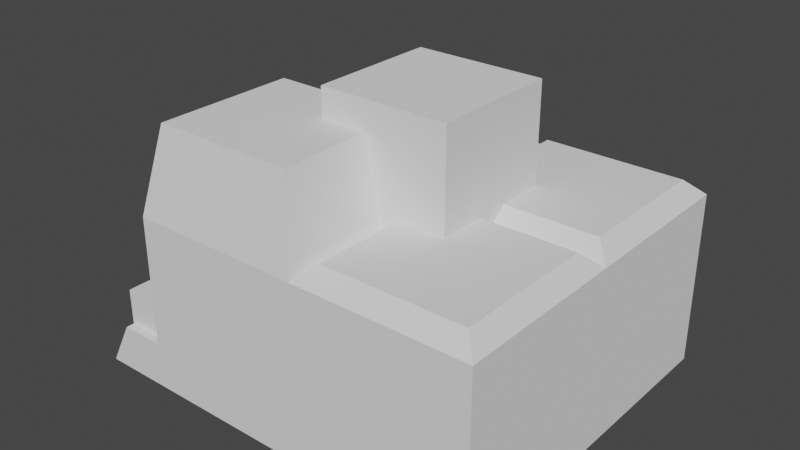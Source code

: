 # Source: miner.blend  (saved by Blender 3.5.10; exported with 4.5.12 LTS)
import bpy
from mathutils import Matrix  # noqa: F401  (used for matrix-valued properties, if any)

bpy.ops.wm.read_factory_settings(use_empty=True)
scene = bpy.context.scene
scene.name = 'Scene'

# ---- collections
col_collection = bpy.data.collections.new('Collection'); scene.collection.children.link(col_collection)

# ---- world
world_world = bpy.data.worlds.new('World'); scene.world = world_world
world_world.use_nodes = True; world_world.node_tree.nodes.clear()
_N = world_world.node_tree.nodes; _L = world_world.node_tree.links
n0 = _N.new('ShaderNodeOutputWorld'); n0.name = 'World Output'; n0.location = (300, 300)
n1 = _N.new('ShaderNodeBackground'); n1.name = 'Background'; n1.location = (10, 300)
n1.inputs[0].default_value = (0.05088, 0.05088, 0.05088, 1.0)
_L.new(n1.outputs[0], n0.inputs[0])
n0.is_active_output = True
world_world.color = (0.05088, 0.05088, 0.05088)
world_world.use_sun_shadow = False
world_world.sun_shadow_jitter_overblur = 0.0

# ---- meshes
me_minermesh = bpy.data.meshes.new('MinerMesh')
me_minermesh.from_pydata([(1.0, 1.0, 0.0), (1.0, 1.0, 1.0), (1.0, -1.0, 0.0), (1.0, -1.0, 1.0), (-1.0, 1.0, 0.0), (-1.0, 1.0, 1.0), (-1.0, -1.0, 0.0), (-1.0, -1.0, 1.0), (3.258e-07, -1.0, 0.0), (3.258e-07, -1.0, 1.0), (-3.258e-07, 1.0, 0.0), (-3.258e-07, 1.0, 1.0), (1.0, 3.258e-07, 0.0), (1.0, 3.258e-07, 1.0), (-1.0, -3.258e-07, 0.0), (-1.0, -3.258e-07, 1.0), (0.0, 0.0, 1.0), (0.0, 0.0, 0.0), (0.09566, 0.09566, 1.088), (0.9043, 0.09566, 1.088), (0.9043, 0.9043, 1.088), (0.09566, 0.9043, 1.088), (-0.9043, 0.09566, 1.088), (-0.09566, 0.09566, 1.088), (-0.09566, 0.9043, 1.088), (-0.9043, 0.9043, 1.088), (-0.9043, -0.9043, 1.489), (-0.09566, -0.9043, 1.489), (-0.09566, -0.09566, 1.489), (-0.9043, -0.09566, 1.489), (0.09566, -0.9043, 1.088), (0.9043, -0.9043, 1.088), (0.9043, -0.09566, 1.088), (0.09566, -0.09566, 1.088), (0.3718, 0.3718, 0.4178), (0.3718, 0.3718, 1.65), (0.3718, -0.3718, 0.4178), (0.3718, -0.3718, 1.65), (-0.3718, 0.3718, 0.4178), (-0.3718, 0.3718, 1.65), (-0.3718, -0.3718, 0.4178), (-0.3718, -0.3718, 1.65), (1.0, 1.0, 0.2613), (1.0, -1.0, 0.2613), (-1.0, -1.0, 0.2613), (-1.0, 1.0, 0.2613), (-3.258e-07, 1.0, 0.2613), (3.258e-07, -1.0, 0.2613), (-1.0, -3.258e-07, 0.2613), (1.0, 3.258e-07, 0.2613), (-1.398, -1.0, 0.0), (-1.398, -6.517e-07, 0.0), (-0.9602, -0.04366, 0.2431), (-0.9602, -0.04366, 0.4618), (-0.9602, -0.1756, 0.2431), (-0.9602, -0.1756, 0.4618), (-1.269, -0.04366, 0.2431), (-1.269, -0.04366, 0.4618), (-1.269, -0.1756, 0.2431), (-1.269, -0.1756, 0.4618), (-0.9602, -0.8129, 0.2431), (-0.9602, -0.8129, 0.4618), (-0.9602, -0.9449, 0.2431), (-0.9602, -0.9449, 0.4618), (-1.269, -0.8129, 0.2431), (-1.269, -0.8129, 0.4618), (-1.269, -0.9449, 0.2431), (-1.269, -0.9449, 0.4618), (-1.0, -0.881, 0.3675), (-1.0, -0.881, 0.8682), (-1.0, -0.119, 0.8682), (-1.0, -0.119, 0.3675), (-0.701, -0.881, 0.8682), (-0.701, -0.881, 0.3675), (-0.701, -0.119, 0.3675), (-0.701, -0.119, 0.8682), (-1.258, -1.0, 0.0), (-1.258, -6.061e-07, 0.0), (-1.258, -6.061e-07, 0.2613), (-1.258, -1.0, 0.2613)], [], [(49, 13, 3, 43), (47, 9, 7, 44), (48, 15, 5, 45), (46, 11, 1, 42), (17, 14, 4, 10), (18, 19, 20, 21), (22, 23, 24, 25), (12, 17, 10, 0), (45, 5, 11, 46), (43, 3, 9, 47), (2, 8, 17, 12), (26, 27, 28, 29), (30, 31, 32, 33), (8, 6, 14, 17), (70, 71, 74, 75), (42, 1, 13, 49), (16, 13, 19, 18), (13, 1, 20, 19), (1, 11, 21, 20), (11, 16, 18, 21), (15, 16, 23, 22), (16, 11, 24, 23), (11, 5, 25, 24), (5, 15, 22, 25), (7, 9, 27, 26), (9, 16, 28, 27), (16, 15, 29, 28), (15, 7, 26, 29), (9, 3, 31, 30), (3, 13, 32, 31), (13, 16, 33, 32), (16, 9, 30, 33), (34, 35, 37, 36), (36, 37, 41, 40), (40, 41, 39, 38), (38, 39, 35, 34), (36, 40, 38, 34), (41, 37, 35, 39), (0, 42, 49, 12), (77, 76, 50, 51), (2, 43, 47, 8), (4, 45, 46, 10), (10, 46, 42, 0), (14, 48, 45, 4), (8, 47, 44, 6), (12, 49, 43, 2), (78, 77, 51), (79, 78, 51, 50), (76, 79, 50), (52, 53, 55, 54), (54, 55, 59, 58), (58, 59, 57, 56), (56, 57, 53, 52), (54, 58, 56, 52), (59, 55, 53, 57), (60, 61, 63, 62), (62, 63, 67, 66), (66, 67, 65, 64), (64, 65, 61, 60), (62, 66, 64, 60), (67, 63, 61, 65), (44, 7, 69, 68), (7, 15, 70, 69), (15, 48, 71, 70), (48, 44, 68, 71), (73, 72, 75, 74), (71, 68, 73, 74), (69, 70, 75, 72), (68, 69, 72, 73), (6, 44, 79, 76), (44, 48, 78, 79), (48, 14, 77, 78), (14, 6, 76, 77)])
_uv = me_minermesh.uv_layers.new(name='UVMap')
_uv.uv.foreach_set('vector', [0.4403, 0.125, 0.625, 0.125, 0.625, 0.25, 0.4403, 0.25, 0.4403, 0.375, 0.625, 0.375, 0.625, 0.5, 0.4403, 0.5, 0.4403, 0.625, 0.625, 0.625, 0.625, 0.75, 0.4403, 0.75, 0.4403, 0.875, 0.625, 0.875, 0.625, 1.0, 0.4403, 1.0, 0.25, 0.625, 0.375, 0.625, 0.375, 0.75, 0.25, 0.75, 0.762, 0.637, 0.863, 0.637, 0.863, 0.738, 0.762, 0.738, 0.637, 0.637, 0.738, 0.637, 0.738, 0.738, 0.637, 0.738, 0.125, 0.625, 0.25, 0.625, 0.25, 0.75, 0.125, 0.75, 0.4403, 0.75, 0.625, 0.75, 0.625, 0.875, 0.4403, 0.875, 0.4403, 0.25, 0.625, 0.25, 0.625, 0.375, 0.4403, 0.375, 0.125, 0.5, 0.25, 0.5, 0.25, 0.625, 0.125, 0.625, 0.637, 0.512, 0.738, 0.512, 0.738, 0.613, 0.637, 0.613, 0.762, 0.512, 0.863, 0.512, 0.863, 0.613, 0.762, 0.613, 0.25, 0.5, 0.375, 0.5, 0.375, 0.625, 0.25, 0.625, 0.5953, 0.6101, 0.4701, 0.6101, 0.4701, 0.6101, 0.5953, 0.6101, 0.4403, 0.0, 0.625, 0.0, 0.625, 0.125, 0.4403, 0.125, 0.75, 0.625, 0.875, 0.625, 0.863, 0.637, 0.762, 0.637, 0.875, 0.625, 0.875, 0.75, 0.863, 0.738, 0.863, 0.637, 0.875, 0.75, 0.75, 0.75, 0.762, 0.738, 0.863, 0.738, 0.75, 0.75, 0.75, 0.625, 0.762, 0.637, 0.762, 0.738, 0.625, 0.625, 0.75, 0.625, 0.738, 0.637, 0.637, 0.637, 0.75, 0.625, 0.75, 0.75, 0.738, 0.738, 0.738, 0.637, 0.75, 0.75, 0.625, 0.75, 0.637, 0.738, 0.738, 0.738, 0.625, 0.75, 0.625, 0.625, 0.637, 0.637, 0.637, 0.738, 0.625, 0.5, 0.75, 0.5, 0.738, 0.512, 0.637, 0.512, 0.75, 0.5, 0.75, 0.625, 0.738, 0.613, 0.738, 0.512, 0.75, 0.625, 0.625, 0.625, 0.637, 0.613, 0.738, 0.613, 0.625, 0.625, 0.625, 0.5, 0.637, 0.512, 0.637, 0.613, 0.75, 0.5, 0.875, 0.5, 0.863, 0.512, 0.762, 0.512, 0.875, 0.5, 0.875, 0.625, 0.863, 0.613, 0.863, 0.512, 0.875, 0.625, 0.75, 0.625, 0.762, 0.613, 0.863, 0.613, 0.75, 0.625, 0.75, 0.5, 0.762, 0.512, 0.762, 0.613, 0.375, 0.0, 0.625, 0.0, 0.625, 0.25, 0.375, 0.25, 0.375, 0.25, 0.625, 0.25, 0.625, 0.5, 0.375, 0.5, 0.375, 0.5, 0.625, 0.5, 0.625, 0.75, 0.375, 0.75, 0.375, 0.75, 0.625, 0.75, 0.625, 1.0, 0.375, 1.0, 0.125, 0.5, 0.375, 0.5, 0.375, 0.75, 0.125, 0.75, 0.625, 0.5, 0.875, 0.5, 0.875, 0.75, 0.625, 0.75, 0.375, 0.0, 0.4403, 0.0, 0.4403, 0.125, 0.375, 0.125, 0.375, 0.625, 0.375, 0.5, 0.375, 0.5, 0.375, 0.625, 0.375, 0.25, 0.4403, 0.25, 0.4403, 0.375, 0.375, 0.375, 0.375, 0.75, 0.4403, 0.75, 0.4403, 0.875, 0.375, 0.875, 0.375, 0.875, 0.4403, 0.875, 0.4403, 1.0, 0.375, 1.0, 0.375, 0.625, 0.4403, 0.625, 0.4403, 0.75, 0.375, 0.75, 0.375, 0.375, 0.4403, 0.375, 0.4403, 0.5, 0.375, 0.5, 0.375, 0.125, 0.4403, 0.125, 0.4403, 0.25, 0.375, 0.25, 0.4403, 0.625, 0.375, 0.625, 0.4403, 0.625, 0.4403, 0.5, 0.4403, 0.625, 0.4403, 0.625, 0.4403, 0.5, 0.375, 0.5, 0.4403, 0.5, 0.375, 0.5, 0.375, 0.0, 0.625, 0.0, 0.625, 0.25, 0.375, 0.25, 0.375, 0.25, 0.625, 0.25, 0.625, 0.5, 0.375, 0.5, 0.375, 0.5, 0.625, 0.5, 0.625, 0.75, 0.375, 0.75, 0.375, 0.75, 0.625, 0.75, 0.625, 1.0, 0.375, 1.0, 0.125, 0.5, 0.375, 0.5, 0.375, 0.75, 0.125, 0.75, 0.625, 0.5, 0.875, 0.5, 0.875, 0.75, 0.625, 0.75, 0.375, 0.0, 0.625, 0.0, 0.625, 0.25, 0.375, 0.25, 0.375, 0.25, 0.625, 0.25, 0.625, 0.5, 0.375, 0.5, 0.375, 0.5, 0.625, 0.5, 0.625, 0.75, 0.375, 0.75, 0.375, 0.75, 0.625, 0.75, 0.625, 1.0, 0.375, 1.0, 0.125, 0.5, 0.375, 0.5, 0.375, 0.75, 0.125, 0.75, 0.625, 0.5, 0.875, 0.5, 0.875, 0.75, 0.625, 0.75, 0.4403, 0.5, 0.625, 0.5, 0.5953, 0.5149, 0.4701, 0.5149, 0.625, 0.5, 0.625, 0.625, 0.5953, 0.6101, 0.5953, 0.5149, 0.625, 0.625, 0.4403, 0.625, 0.4701, 0.6101, 0.5953, 0.6101, 0.4403, 0.625, 0.4403, 0.5, 0.4701, 0.5149, 0.4701, 0.6101, 0.4701, 0.5149, 0.5953, 0.5149, 0.5953, 0.6101, 0.4701, 0.6101, 0.4701, 0.6101, 0.4701, 0.5149, 0.4701, 0.5149, 0.4701, 0.6101, 0.5953, 0.5149, 0.5953, 0.6101, 0.5953, 0.6101, 0.5953, 0.5149, 0.4701, 0.5149, 0.5953, 0.5149, 0.5953, 0.5149, 0.4701, 0.5149, 0.375, 0.5, 0.4403, 0.5, 0.4403, 0.5, 0.375, 0.5, 0.4403, 0.5, 0.4403, 0.625, 0.4403, 0.625, 0.4403, 0.5, 0.4403, 0.625, 0.375, 0.625, 0.375, 0.625, 0.4403, 0.625, 0.375, 0.625, 0.375, 0.5, 0.375, 0.5, 0.375, 0.625])
me_minermesh.update()

# ---- objects
ob_minermesh = bpy.data.objects.new('MinerMesh', me_minermesh)

# ---- transforms, parenting, visibility, modifiers, constraints
ob_minermesh.location = (0.0, 0.0, 0.0)

# ---- collection membership
col_collection.objects.link(ob_minermesh)

# ---- scene / render settings (as saved in the file)
scene.frame_start = 1; scene.frame_end = 250; scene.frame_set(1)
scene.render.engine = 'BLENDER_EEVEE_NEXT'
scene.cycles.sampling_pattern = 'TABULATED_SOBOL'
scene.view_settings.view_transform = 'Filmic'
bpy.context.view_layer.update()

# ---- added for rendering (the .blend has no active camera and no usable light): camera, sun
cam_auto = bpy.data.cameras.new('AutoCamera')
cam_auto.lens = 50.0
cam_auto.sensor_width = 36.0
cam_auto.clip_end = 1000.0
ob_auto_camera = bpy.data.objects.new('AutoCamera', cam_auto)
scene.collection.objects.link(ob_auto_camera)
ob_auto_camera.location = (3.0687, -3.92134, 3.43931)
ob_auto_camera.rotation_euler = (1.09748, -7.21219e-08, 0.694738)
scene.camera = ob_auto_camera
light_auto_sun = bpy.data.lights.new('AutoSun', 'SUN')
light_auto_sun.energy = 3.0
light_auto_sun.angle = 0.0523599
ob_auto_sun = bpy.data.objects.new('AutoSun', light_auto_sun)
scene.collection.objects.link(ob_auto_sun)
ob_auto_sun.rotation_euler = (0.872665, 0.174533, 0.523599)
bpy.context.view_layer.update()
